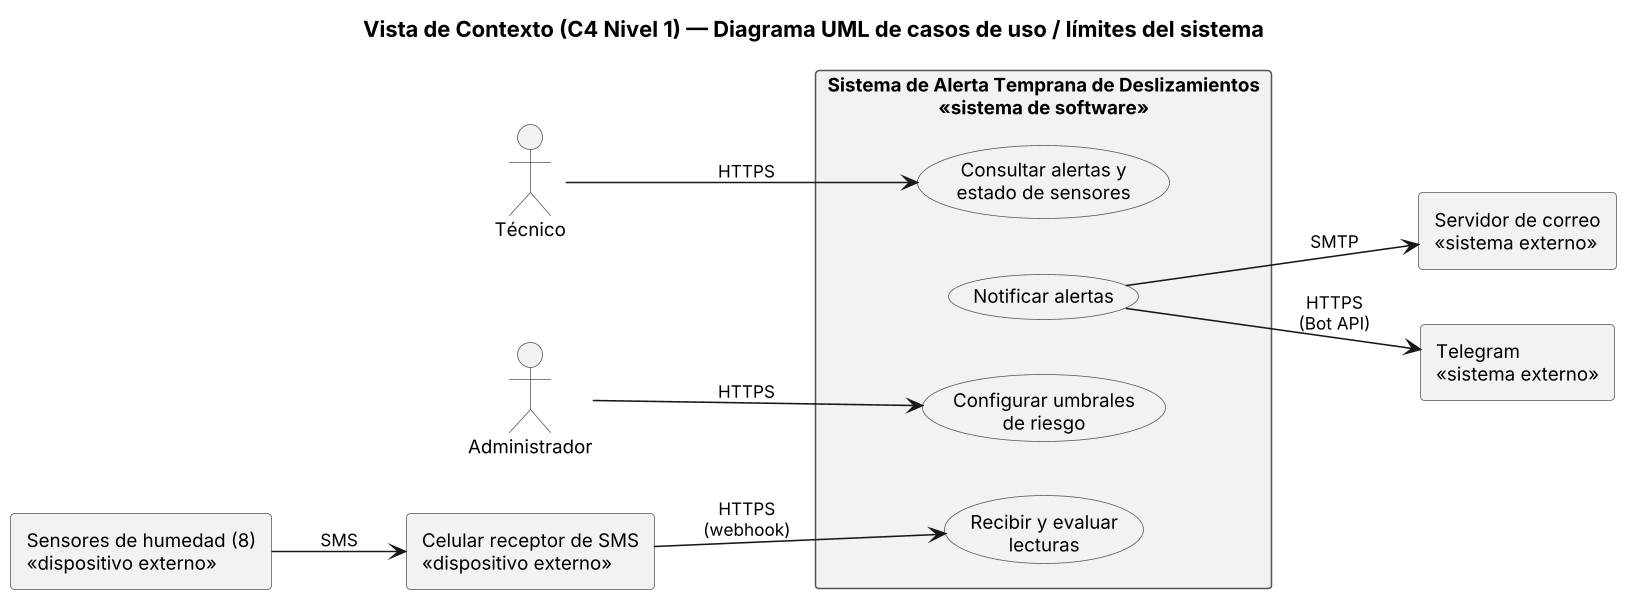

The diagram above was rendered by PlantUML. Its source (embedded in the PNG):
@startuml c4-nivel1-contexto
title Vista de Contexto (C4 Nivel 1) — Diagrama UML de casos de uso / límites del sistema

left to right direction
skinparam dpi 150
skinparam shadowing false
skinparam defaultFontName Arial
skinparam defaultFontSize 12
skinparam packageStyle rectangle
skinparam ArrowFontSize 11
skinparam rectangle {
  BackgroundColor #F2F2F2
  BorderColor #555555
}
skinparam usecase {
  BackgroundColor #F2F2F2
  BorderColor #555555
}
skinparam actor {
  BackgroundColor #F2F2F2
  BorderColor #555555
}

' Actores humanos
actor "Técnico" as tecnico
actor "Administrador" as admin

' Dispositivos externos (hardware que el caso no permite cambiar)
rectangle "Sensores de humedad (8)\n«dispositivo externo»" as sensores
rectangle "Celular receptor de SMS\n«dispositivo externo»" as celular

' Sistemas externos
rectangle "Servidor de correo\n«sistema externo»" as correo
rectangle "Telegram\n«sistema externo»" as telegram

' Límite del sistema
rectangle "Sistema de Alerta Temprana de Deslizamientos\n«sistema de software»" as sistema {
  usecase "Recibir y evaluar\nlecturas" as uc1
  usecase "Notificar alertas" as uc2
  usecase "Consultar alertas y\nestado de sensores" as uc3
  usecase "Configurar umbrales\nde riesgo" as uc4
}

sensores --> celular : SMS
celular --> uc1 : HTTPS\n(webhook)
tecnico --> uc3 : HTTPS
admin --> uc4 : HTTPS
uc2 --> correo : SMTP
uc2 --> telegram : HTTPS\n(Bot API)

@enduml